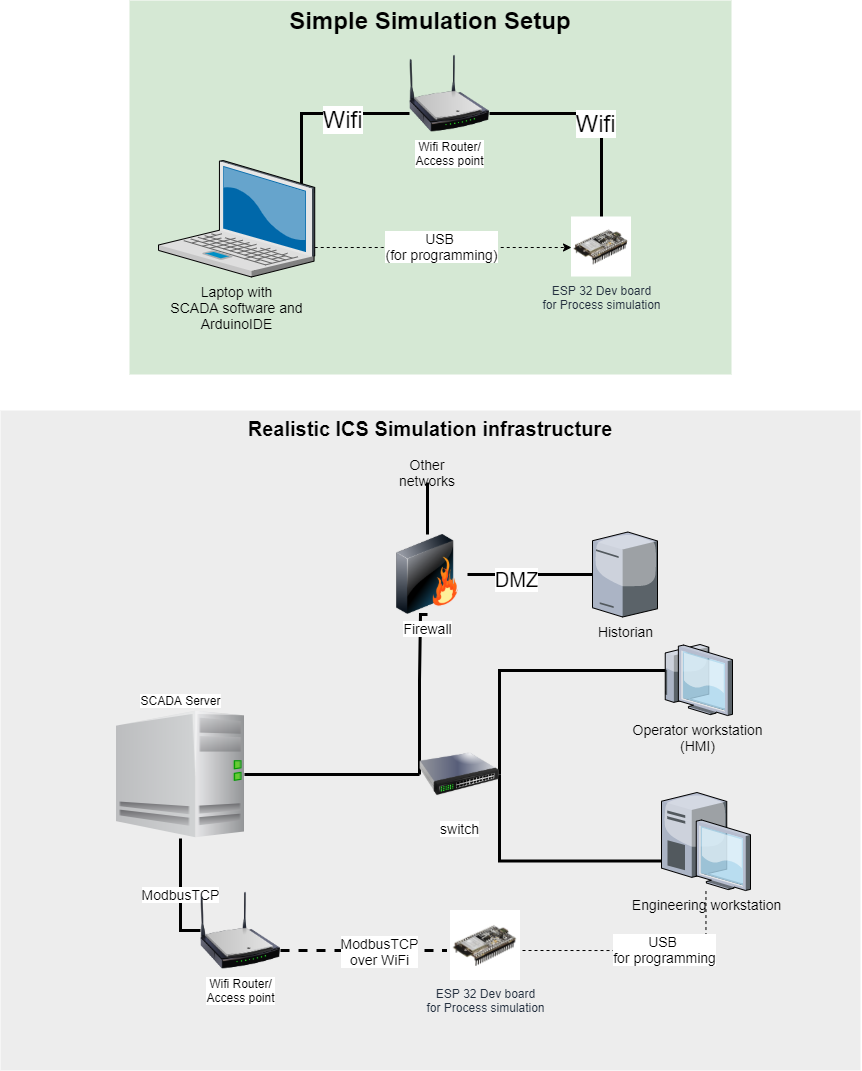

The diagram above was exported from draw.io. Its source (the exported page's mxGraphModel, read from the mxfile embedded in the PNG):
<mxGraphModel dx="1221" dy="587" grid="1" gridSize="10" guides="1" tooltips="1" connect="1" arrows="1" fold="1" page="1" pageScale="1.5" pageWidth="1169" pageHeight="826" background="none" math="0" shadow="0">
  <root>
    <mxCell id="0" style=";html=1;" />
    <mxCell id="1" style=";html=1;" parent="0" />
    <mxCell id="6a7d8f32e03d9370-60" value="Simple Simulation Setup" style="whiteSpace=wrap;html=1;fillColor=#d5e8d4;fontSize=24;strokeColor=none;verticalAlign=top;fontStyle=1" parent="1" vertex="1">
      <mxGeometry x="579" y="20" width="602" height="374" as="geometry" />
    </mxCell>
    <mxCell id="6a7d8f32e03d9370-59" value="Realistic ICS Simulation infrastructure" style="whiteSpace=wrap;html=1;fillColor=#EDEDED;fontSize=20;strokeColor=none;verticalAlign=top;fontStyle=1" parent="1" vertex="1">
      <mxGeometry x="450" y="430" width="860" height="660" as="geometry" />
    </mxCell>
    <mxCell id="B4Ov6ytBzGpe_ts9WLmw-8" value="" style="edgeStyle=orthogonalEdgeStyle;rounded=0;orthogonalLoop=1;jettySize=auto;html=1;fontSize=24;dashed=1;" edge="1" parent="1" source="6a7d8f32e03d9370-2" target="B4Ov6ytBzGpe_ts9WLmw-1">
      <mxGeometry relative="1" as="geometry">
        <mxPoint x="844.23" y="238.2499999999999" as="targetPoint" />
        <Array as="points">
          <mxPoint x="831" y="267" />
          <mxPoint x="831" y="267" />
        </Array>
      </mxGeometry>
    </mxCell>
    <mxCell id="B4Ov6ytBzGpe_ts9WLmw-15" value="USB &lt;br&gt;(for programming)" style="edgeLabel;html=1;align=center;verticalAlign=middle;resizable=0;points=[];fontSize=14;" vertex="1" connectable="0" parent="B4Ov6ytBzGpe_ts9WLmw-8">
      <mxGeometry x="-0.3653" y="2" relative="1" as="geometry">
        <mxPoint x="45.34" as="offset" />
      </mxGeometry>
    </mxCell>
    <mxCell id="B4Ov6ytBzGpe_ts9WLmw-12" value="" style="edgeStyle=orthogonalEdgeStyle;rounded=0;orthogonalLoop=1;jettySize=auto;html=1;fontSize=24;entryX=0;entryY=0.75;entryDx=0;entryDy=0;exitX=0.944;exitY=0.504;exitDx=0;exitDy=0;exitPerimeter=0;strokeWidth=3;endArrow=none;endFill=0;" edge="1" parent="1" source="6a7d8f32e03d9370-2" target="B4Ov6ytBzGpe_ts9WLmw-2">
      <mxGeometry relative="1" as="geometry">
        <mxPoint x="686.1150000000002" y="99.99999999999989" as="targetPoint" />
        <Array as="points">
          <mxPoint x="751" y="239" />
          <mxPoint x="751" y="133" />
        </Array>
      </mxGeometry>
    </mxCell>
    <mxCell id="B4Ov6ytBzGpe_ts9WLmw-14" value="Wifi" style="edgeLabel;html=1;align=center;verticalAlign=middle;resizable=0;points=[];fontSize=24;" vertex="1" connectable="0" parent="B4Ov6ytBzGpe_ts9WLmw-12">
      <mxGeometry x="0.3689" y="-5" relative="1" as="geometry">
        <mxPoint x="1" as="offset" />
      </mxGeometry>
    </mxCell>
    <mxCell id="6a7d8f32e03d9370-2" value="Laptop with&lt;br&gt;&amp;nbsp;SCADA software and &lt;br&gt;ArduinoIDE" style="verticalLabelPosition=bottom;aspect=fixed;html=1;verticalAlign=top;strokeColor=none;shape=mxgraph.citrix.laptop_2;fillColor=#66B2FF;gradientColor=#0066CC;fontSize=14;" parent="1" vertex="1">
      <mxGeometry x="608" y="180" width="156.23" height="116.5" as="geometry" />
    </mxCell>
    <mxCell id="B4Ov6ytBzGpe_ts9WLmw-10" value="" style="edgeStyle=orthogonalEdgeStyle;rounded=0;orthogonalLoop=1;jettySize=auto;html=1;fontSize=24;entryX=1;entryY=0.75;entryDx=0;entryDy=0;endArrow=none;endFill=0;strokeWidth=3;" edge="1" parent="1" source="B4Ov6ytBzGpe_ts9WLmw-1" target="B4Ov6ytBzGpe_ts9WLmw-2">
      <mxGeometry relative="1" as="geometry">
        <mxPoint x="1051" y="156.5" as="targetPoint" />
        <Array as="points">
          <mxPoint x="1051" y="133" />
        </Array>
      </mxGeometry>
    </mxCell>
    <mxCell id="B4Ov6ytBzGpe_ts9WLmw-13" value="Wifi" style="edgeLabel;html=1;align=center;verticalAlign=middle;resizable=0;points=[];fontSize=24;" vertex="1" connectable="0" parent="B4Ov6ytBzGpe_ts9WLmw-10">
      <mxGeometry x="-0.1319" y="7" relative="1" as="geometry">
        <mxPoint as="offset" />
      </mxGeometry>
    </mxCell>
    <mxCell id="B4Ov6ytBzGpe_ts9WLmw-1" value="ESP 32 Dev board&lt;br&gt;for Process simulation" style="shape=image;verticalLabelPosition=bottom;verticalAlign=top;imageAspect=0;image=https://www.mouser.com/images/espressifsystems/lrg/ESP32-DevKitC_t.jpg;dashed=0;fontFamily=Helvetica;fontSize=12;fontColor=#232F3E;align=center;strokeColor=#232F3E;fillColor=#ffffff;html=1;" vertex="1" parent="1">
      <mxGeometry x="1021" y="236.5" width="60" height="60" as="geometry" />
    </mxCell>
    <mxCell id="B4Ov6ytBzGpe_ts9WLmw-2" value="Wifi Router/&lt;br&gt;Access point" style="image;html=1;labelBackgroundColor=#ffffff;image=img/lib/clip_art/networking/Wireless_Router_N_128x128.png" vertex="1" parent="1">
      <mxGeometry x="859" y="73" width="80" height="80" as="geometry" />
    </mxCell>
    <mxCell id="B4Ov6ytBzGpe_ts9WLmw-31" value="" style="edgeStyle=orthogonalEdgeStyle;rounded=0;orthogonalLoop=1;jettySize=auto;html=1;endArrow=none;endFill=0;strokeWidth=3;fontSize=14;" edge="1" parent="1" source="B4Ov6ytBzGpe_ts9WLmw-3" target="B4Ov6ytBzGpe_ts9WLmw-28">
      <mxGeometry relative="1" as="geometry">
        <mxPoint x="788" y="794" as="targetPoint" />
      </mxGeometry>
    </mxCell>
    <mxCell id="B4Ov6ytBzGpe_ts9WLmw-36" value="ModbusTCP" style="edgeStyle=orthogonalEdgeStyle;rounded=0;orthogonalLoop=1;jettySize=auto;html=1;endArrow=none;endFill=0;strokeWidth=3;fontSize=14;entryX=0;entryY=0.5;entryDx=0;entryDy=0;" edge="1" parent="1" source="B4Ov6ytBzGpe_ts9WLmw-3" target="B4Ov6ytBzGpe_ts9WLmw-22">
      <mxGeometry relative="1" as="geometry" />
    </mxCell>
    <mxCell id="B4Ov6ytBzGpe_ts9WLmw-42" value="" style="edgeStyle=orthogonalEdgeStyle;rounded=0;orthogonalLoop=1;jettySize=auto;html=1;endArrow=none;endFill=0;strokeWidth=3;fontSize=14;entryX=0.5;entryY=1;entryDx=0;entryDy=0;exitX=0;exitY=0.5;exitDx=0;exitDy=0;" edge="1" parent="1" source="B4Ov6ytBzGpe_ts9WLmw-28" target="B4Ov6ytBzGpe_ts9WLmw-29">
      <mxGeometry relative="1" as="geometry">
        <mxPoint x="630" y="650" as="targetPoint" />
        <Array as="points">
          <mxPoint x="870" y="700" />
          <mxPoint x="870" y="634" />
        </Array>
      </mxGeometry>
    </mxCell>
    <mxCell id="B4Ov6ytBzGpe_ts9WLmw-3" value="SCADA Server" style="shape=image;html=1;verticalAlign=bottom;verticalLabelPosition=top;labelBackgroundColor=#ffffff;imageAspect=0;aspect=fixed;image=https://cdn0.iconfinder.com/data/icons/icocentre-free-icons/147/f-server_128-128.png;labelPosition=center;align=center;" vertex="1" parent="1">
      <mxGeometry x="566" y="730" width="128" height="128" as="geometry" />
    </mxCell>
    <mxCell id="B4Ov6ytBzGpe_ts9WLmw-40" value="" style="edgeStyle=orthogonalEdgeStyle;rounded=0;orthogonalLoop=1;jettySize=auto;html=1;endArrow=none;endFill=0;strokeWidth=1;fontSize=14;dashed=1;" edge="1" parent="1" target="6a7d8f32e03d9370-5">
      <mxGeometry relative="1" as="geometry">
        <mxPoint x="966" y="970" as="sourcePoint" />
        <mxPoint x="1031" y="970" as="targetPoint" />
      </mxGeometry>
    </mxCell>
    <mxCell id="B4Ov6ytBzGpe_ts9WLmw-50" value="USB &lt;br&gt;for programming" style="edgeLabel;html=1;align=center;verticalAlign=middle;resizable=0;points=[];fontSize=14;" vertex="1" connectable="0" parent="B4Ov6ytBzGpe_ts9WLmw-40">
      <mxGeometry x="0.1849" y="2" relative="1" as="geometry">
        <mxPoint x="-1" as="offset" />
      </mxGeometry>
    </mxCell>
    <mxCell id="B4Ov6ytBzGpe_ts9WLmw-38" value="" style="edgeStyle=orthogonalEdgeStyle;rounded=0;orthogonalLoop=1;jettySize=auto;html=1;endArrow=none;endFill=0;strokeWidth=3;fontSize=14;exitX=1;exitY=0.75;exitDx=0;exitDy=0;dashed=1;" edge="1" parent="1" source="B4Ov6ytBzGpe_ts9WLmw-22">
      <mxGeometry relative="1" as="geometry">
        <mxPoint x="896" y="970" as="targetPoint" />
      </mxGeometry>
    </mxCell>
    <mxCell id="B4Ov6ytBzGpe_ts9WLmw-49" value="ModbusTCP&lt;br&gt;over WiFi" style="edgeLabel;html=1;align=center;verticalAlign=middle;resizable=0;points=[];fontSize=14;" vertex="1" connectable="0" parent="B4Ov6ytBzGpe_ts9WLmw-38">
      <mxGeometry x="0.1864" relative="1" as="geometry">
        <mxPoint as="offset" />
      </mxGeometry>
    </mxCell>
    <mxCell id="B4Ov6ytBzGpe_ts9WLmw-22" value="Wifi Router/&lt;br&gt;Access point" style="image;html=1;labelBackgroundColor=#ffffff;image=img/lib/clip_art/networking/Wireless_Router_N_128x128.png" vertex="1" parent="1">
      <mxGeometry x="650" y="910" width="80" height="80" as="geometry" />
    </mxCell>
    <mxCell id="B4Ov6ytBzGpe_ts9WLmw-27" value="Historian" style="verticalLabelPosition=bottom;aspect=fixed;html=1;verticalAlign=top;strokeColor=none;align=center;outlineConnect=0;shape=mxgraph.citrix.tower_server;fontSize=14;" vertex="1" parent="1">
      <mxGeometry x="1042" y="551.5" width="65" height="85" as="geometry" />
    </mxCell>
    <mxCell id="B4Ov6ytBzGpe_ts9WLmw-33" value="" style="edgeStyle=orthogonalEdgeStyle;rounded=0;orthogonalLoop=1;jettySize=auto;html=1;endArrow=none;endFill=0;strokeWidth=3;fontSize=14;entryX=0.27;entryY=0.698;entryDx=0;entryDy=0;entryPerimeter=0;exitX=1;exitY=0.5;exitDx=0;exitDy=0;" edge="1" parent="1" source="B4Ov6ytBzGpe_ts9WLmw-28" target="6a7d8f32e03d9370-5">
      <mxGeometry relative="1" as="geometry">
        <mxPoint x="1029" y="817.9999999999998" as="targetPoint" />
        <Array as="points">
          <mxPoint x="949" y="880" />
        </Array>
      </mxGeometry>
    </mxCell>
    <mxCell id="B4Ov6ytBzGpe_ts9WLmw-35" value="" style="edgeStyle=orthogonalEdgeStyle;rounded=0;orthogonalLoop=1;jettySize=auto;html=1;endArrow=none;endFill=0;strokeWidth=3;fontSize=14;entryX=0.408;entryY=0.563;entryDx=0;entryDy=0;entryPerimeter=0;exitX=1;exitY=0.5;exitDx=0;exitDy=0;" edge="1" parent="1" source="B4Ov6ytBzGpe_ts9WLmw-28" target="6a7d8f32e03d9370-28">
      <mxGeometry relative="1" as="geometry">
        <mxPoint x="909" y="697.9999999999998" as="targetPoint" />
        <Array as="points">
          <mxPoint x="949" y="690" />
        </Array>
      </mxGeometry>
    </mxCell>
    <mxCell id="B4Ov6ytBzGpe_ts9WLmw-28" value="switch" style="image;html=1;labelBackgroundColor=#ffffff;image=img/lib/clip_art/networking/Switch_128x128.png;fontSize=14;" vertex="1" parent="1">
      <mxGeometry x="869" y="754" width="80" height="80" as="geometry" />
    </mxCell>
    <mxCell id="B4Ov6ytBzGpe_ts9WLmw-44" value="" style="edgeStyle=orthogonalEdgeStyle;rounded=0;orthogonalLoop=1;jettySize=auto;html=1;endArrow=none;endFill=0;strokeWidth=3;fontSize=14;" edge="1" parent="1" source="B4Ov6ytBzGpe_ts9WLmw-29" target="B4Ov6ytBzGpe_ts9WLmw-27">
      <mxGeometry relative="1" as="geometry">
        <mxPoint x="985" y="594" as="targetPoint" />
      </mxGeometry>
    </mxCell>
    <mxCell id="B4Ov6ytBzGpe_ts9WLmw-51" value="DMZ" style="edgeLabel;html=1;align=center;verticalAlign=middle;resizable=0;points=[];fontSize=20;" vertex="1" connectable="0" parent="B4Ov6ytBzGpe_ts9WLmw-44">
      <mxGeometry x="-0.2346" y="-4" relative="1" as="geometry">
        <mxPoint as="offset" />
      </mxGeometry>
    </mxCell>
    <mxCell id="B4Ov6ytBzGpe_ts9WLmw-29" value="Firewall" style="image;html=1;labelBackgroundColor=#ffffff;image=img/lib/clip_art/networking/Firewall_128x128.png;fontSize=14;" vertex="1" parent="1">
      <mxGeometry x="837" y="554" width="80" height="80" as="geometry" />
    </mxCell>
    <mxCell id="6a7d8f32e03d9370-5" value="Engineering workstation" style="verticalLabelPosition=bottom;aspect=fixed;html=1;verticalAlign=top;strokeColor=none;shape=mxgraph.citrix.desktop;fillColor=#66B2FF;gradientColor=#0066CC;fontSize=14;" parent="1" vertex="1">
      <mxGeometry x="1111" y="811.9999999999999" width="89" height="98" as="geometry" />
    </mxCell>
    <mxCell id="6a7d8f32e03d9370-28" value="Operator workstation&lt;br&gt;(HMI)" style="verticalLabelPosition=bottom;aspect=fixed;html=1;verticalAlign=top;strokeColor=none;shape=mxgraph.citrix.thin_client;fillColor=#66B2FF;gradientColor=#0066CC;fontSize=14;labelPosition=center;align=center;" parent="1" vertex="1">
      <mxGeometry x="1111" y="663.9999999999998" width="71" height="71" as="geometry" />
    </mxCell>
    <mxCell id="B4Ov6ytBzGpe_ts9WLmw-54" value="" style="edgeStyle=orthogonalEdgeStyle;rounded=0;orthogonalLoop=1;jettySize=auto;html=1;endArrow=none;endFill=0;strokeWidth=3;fontSize=20;" edge="1" parent="1" source="B4Ov6ytBzGpe_ts9WLmw-47" target="B4Ov6ytBzGpe_ts9WLmw-29">
      <mxGeometry relative="1" as="geometry" />
    </mxCell>
    <mxCell id="B4Ov6ytBzGpe_ts9WLmw-47" value="Other networks" style="text;html=1;strokeColor=none;fillColor=none;align=center;verticalAlign=middle;whiteSpace=wrap;rounded=0;fontSize=14;" vertex="1" parent="1">
      <mxGeometry x="857" y="482" width="40" height="20" as="geometry" />
    </mxCell>
    <mxCell id="B4Ov6ytBzGpe_ts9WLmw-53" value="ESP 32 Dev board&lt;br&gt;for Process simulation" style="shape=image;verticalLabelPosition=bottom;verticalAlign=top;imageAspect=0;image=https://www.mouser.com/images/espressifsystems/lrg/ESP32-DevKitC_t.jpg;dashed=0;fontFamily=Helvetica;fontSize=12;fontColor=#232F3E;align=center;strokeColor=#232F3E;fillColor=#ffffff;html=1;" vertex="1" parent="1">
      <mxGeometry x="900" y="930" width="70" height="70" as="geometry" />
    </mxCell>
  </root>
</mxGraphModel>